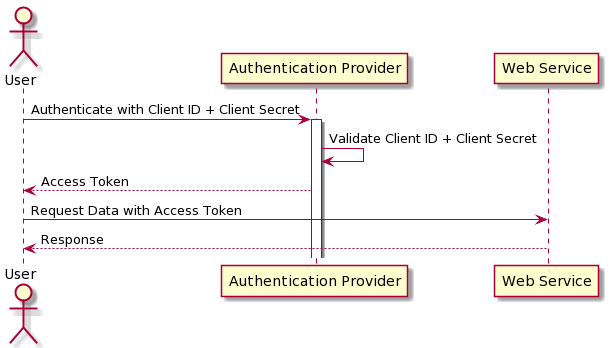

The diagram above was rendered by PlantUML. Its source (embedded in the PNG):
@startuml
actor User

User -> "Authentication Provider" as Auth : Authenticate with Client ID + Client Secret

activate Auth
Auth ->  Auth : Validate Client ID + Client Secret

Auth --> User : Access Token

User -> "Web Service" as Service : Request Data with Access Token

Service --> User : Response
@enduml